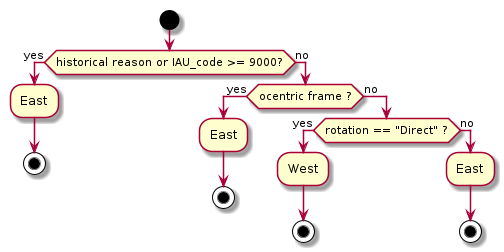

The diagram above was rendered by PlantUML. Its source (embedded in the PNG):
@startuml
start

if (historical reason or IAU_code >= 9000?) then (yes)
:East;
stop
else (no )
if (ocentric frame ?) then (yes)
    :East;
    stop
else (no)
    if (rotation == "Direct" ?) then (yes)
        :West;
        stop
    else (no)
        :East;
        stop
    endif
endif
endif

@enduml